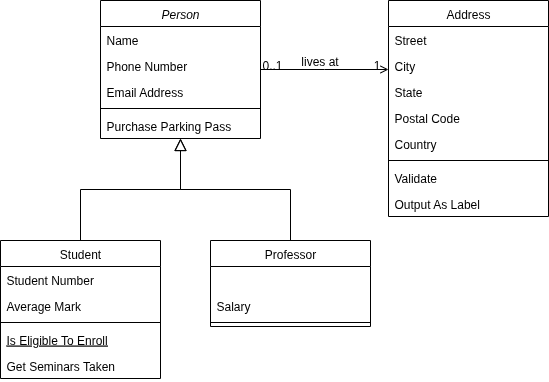

The diagram above was exported from draw.io. Its source (the exported page's mxGraphModel, read from the mxfile embedded in the PNG):
<mxGraphModel dx="1190" dy="784" grid="1" gridSize="10" guides="1" tooltips="1" connect="1" arrows="1" fold="1" page="1" pageScale="1" pageWidth="827" pageHeight="1169" math="0" shadow="0">
  <root>
    <mxCell id="WIyWlLk6GJQsqaUBKTNV-0" />
    <mxCell id="WIyWlLk6GJQsqaUBKTNV-1" parent="WIyWlLk6GJQsqaUBKTNV-0" />
    <mxCell id="zkfFHV4jXpPFQw0GAbJ--0" value="Person" style="swimlane;fontStyle=2;align=center;verticalAlign=top;childLayout=stackLayout;horizontal=1;startSize=26;horizontalStack=0;resizeParent=1;resizeLast=0;collapsible=1;marginBottom=0;rounded=0;shadow=0;strokeWidth=1;" parent="WIyWlLk6GJQsqaUBKTNV-1" vertex="1">
      <mxGeometry x="220" y="120" width="160" height="138" as="geometry">
        <mxRectangle x="230" y="140" width="160" height="26" as="alternateBounds" />
      </mxGeometry>
    </mxCell>
    <mxCell id="zkfFHV4jXpPFQw0GAbJ--1" value="Name" style="text;align=left;verticalAlign=top;spacingLeft=4;spacingRight=4;overflow=hidden;rotatable=0;points=[[0,0.5],[1,0.5]];portConstraint=eastwest;" parent="zkfFHV4jXpPFQw0GAbJ--0" vertex="1">
      <mxGeometry y="26" width="160" height="26" as="geometry" />
    </mxCell>
    <mxCell id="zkfFHV4jXpPFQw0GAbJ--2" value="Phone Number" style="text;align=left;verticalAlign=top;spacingLeft=4;spacingRight=4;overflow=hidden;rotatable=0;points=[[0,0.5],[1,0.5]];portConstraint=eastwest;rounded=0;shadow=0;html=0;" parent="zkfFHV4jXpPFQw0GAbJ--0" vertex="1">
      <mxGeometry y="52" width="160" height="26" as="geometry" />
    </mxCell>
    <mxCell id="zkfFHV4jXpPFQw0GAbJ--3" value="Email Address" style="text;align=left;verticalAlign=top;spacingLeft=4;spacingRight=4;overflow=hidden;rotatable=0;points=[[0,0.5],[1,0.5]];portConstraint=eastwest;rounded=0;shadow=0;html=0;" parent="zkfFHV4jXpPFQw0GAbJ--0" vertex="1">
      <mxGeometry y="78" width="160" height="26" as="geometry" />
    </mxCell>
    <mxCell id="zkfFHV4jXpPFQw0GAbJ--4" value="" style="line;html=1;strokeWidth=1;align=left;verticalAlign=middle;spacingTop=-1;spacingLeft=3;spacingRight=3;rotatable=0;labelPosition=right;points=[];portConstraint=eastwest;" parent="zkfFHV4jXpPFQw0GAbJ--0" vertex="1">
      <mxGeometry y="104" width="160" height="8" as="geometry" />
    </mxCell>
    <mxCell id="zkfFHV4jXpPFQw0GAbJ--5" value="Purchase Parking Pass" style="text;align=left;verticalAlign=top;spacingLeft=4;spacingRight=4;overflow=hidden;rotatable=0;points=[[0,0.5],[1,0.5]];portConstraint=eastwest;" parent="zkfFHV4jXpPFQw0GAbJ--0" vertex="1">
      <mxGeometry y="112" width="160" height="26" as="geometry" />
    </mxCell>
    <mxCell id="zkfFHV4jXpPFQw0GAbJ--6" value="Student" style="swimlane;fontStyle=0;align=center;verticalAlign=top;childLayout=stackLayout;horizontal=1;startSize=26;horizontalStack=0;resizeParent=1;resizeLast=0;collapsible=1;marginBottom=0;rounded=0;shadow=0;strokeWidth=1;" parent="WIyWlLk6GJQsqaUBKTNV-1" vertex="1">
      <mxGeometry x="120" y="360" width="160" height="138" as="geometry">
        <mxRectangle x="130" y="380" width="160" height="26" as="alternateBounds" />
      </mxGeometry>
    </mxCell>
    <mxCell id="zkfFHV4jXpPFQw0GAbJ--7" value="Student Number" style="text;align=left;verticalAlign=top;spacingLeft=4;spacingRight=4;overflow=hidden;rotatable=0;points=[[0,0.5],[1,0.5]];portConstraint=eastwest;" parent="zkfFHV4jXpPFQw0GAbJ--6" vertex="1">
      <mxGeometry y="26" width="160" height="26" as="geometry" />
    </mxCell>
    <mxCell id="zkfFHV4jXpPFQw0GAbJ--8" value="Average Mark" style="text;align=left;verticalAlign=top;spacingLeft=4;spacingRight=4;overflow=hidden;rotatable=0;points=[[0,0.5],[1,0.5]];portConstraint=eastwest;rounded=0;shadow=0;html=0;" parent="zkfFHV4jXpPFQw0GAbJ--6" vertex="1">
      <mxGeometry y="52" width="160" height="26" as="geometry" />
    </mxCell>
    <mxCell id="zkfFHV4jXpPFQw0GAbJ--9" value="" style="line;html=1;strokeWidth=1;align=left;verticalAlign=middle;spacingTop=-1;spacingLeft=3;spacingRight=3;rotatable=0;labelPosition=right;points=[];portConstraint=eastwest;" parent="zkfFHV4jXpPFQw0GAbJ--6" vertex="1">
      <mxGeometry y="78" width="160" height="8" as="geometry" />
    </mxCell>
    <mxCell id="zkfFHV4jXpPFQw0GAbJ--10" value="Is Eligible To Enroll" style="text;align=left;verticalAlign=top;spacingLeft=4;spacingRight=4;overflow=hidden;rotatable=0;points=[[0,0.5],[1,0.5]];portConstraint=eastwest;fontStyle=4" parent="zkfFHV4jXpPFQw0GAbJ--6" vertex="1">
      <mxGeometry y="86" width="160" height="26" as="geometry" />
    </mxCell>
    <mxCell id="zkfFHV4jXpPFQw0GAbJ--11" value="Get Seminars Taken" style="text;align=left;verticalAlign=top;spacingLeft=4;spacingRight=4;overflow=hidden;rotatable=0;points=[[0,0.5],[1,0.5]];portConstraint=eastwest;" parent="zkfFHV4jXpPFQw0GAbJ--6" vertex="1">
      <mxGeometry y="112" width="160" height="26" as="geometry" />
    </mxCell>
    <mxCell id="zkfFHV4jXpPFQw0GAbJ--12" value="" style="endArrow=block;endSize=10;endFill=0;shadow=0;strokeWidth=1;rounded=0;curved=0;edgeStyle=elbowEdgeStyle;elbow=vertical;" parent="WIyWlLk6GJQsqaUBKTNV-1" source="zkfFHV4jXpPFQw0GAbJ--6" target="zkfFHV4jXpPFQw0GAbJ--0" edge="1">
      <mxGeometry width="160" relative="1" as="geometry">
        <mxPoint x="200" y="203" as="sourcePoint" />
        <mxPoint x="200" y="203" as="targetPoint" />
      </mxGeometry>
    </mxCell>
    <mxCell id="zkfFHV4jXpPFQw0GAbJ--13" value="Professor" style="swimlane;fontStyle=0;align=center;verticalAlign=top;childLayout=stackLayout;horizontal=1;startSize=26;horizontalStack=0;resizeParent=1;resizeLast=0;collapsible=1;marginBottom=0;rounded=0;shadow=0;strokeWidth=1;" parent="WIyWlLk6GJQsqaUBKTNV-1" vertex="1">
      <mxGeometry x="330" y="360" width="160" height="86" as="geometry">
        <mxRectangle x="340" y="380" width="170" height="26" as="alternateBounds" />
      </mxGeometry>
    </mxCell>
    <mxCell id="J5bq9wlJNa5PVVbwR-0U-0" style="text;align=left;verticalAlign=top;spacingLeft=4;spacingRight=4;overflow=hidden;rotatable=0;points=[[0,0.5],[1,0.5]];portConstraint=eastwest;" vertex="1" parent="zkfFHV4jXpPFQw0GAbJ--13">
      <mxGeometry y="26" width="160" height="26" as="geometry" />
    </mxCell>
    <mxCell id="zkfFHV4jXpPFQw0GAbJ--14" value="Salary" style="text;align=left;verticalAlign=top;spacingLeft=4;spacingRight=4;overflow=hidden;rotatable=0;points=[[0,0.5],[1,0.5]];portConstraint=eastwest;" parent="zkfFHV4jXpPFQw0GAbJ--13" vertex="1">
      <mxGeometry y="52" width="160" height="26" as="geometry" />
    </mxCell>
    <mxCell id="zkfFHV4jXpPFQw0GAbJ--15" value="" style="line;html=1;strokeWidth=1;align=left;verticalAlign=middle;spacingTop=-1;spacingLeft=3;spacingRight=3;rotatable=0;labelPosition=right;points=[];portConstraint=eastwest;" parent="zkfFHV4jXpPFQw0GAbJ--13" vertex="1">
      <mxGeometry y="78" width="160" height="8" as="geometry" />
    </mxCell>
    <mxCell id="zkfFHV4jXpPFQw0GAbJ--16" value="" style="endArrow=block;endSize=10;endFill=0;shadow=0;strokeWidth=1;rounded=0;curved=0;edgeStyle=elbowEdgeStyle;elbow=vertical;" parent="WIyWlLk6GJQsqaUBKTNV-1" source="zkfFHV4jXpPFQw0GAbJ--13" target="zkfFHV4jXpPFQw0GAbJ--0" edge="1">
      <mxGeometry width="160" relative="1" as="geometry">
        <mxPoint x="210" y="373" as="sourcePoint" />
        <mxPoint x="310" y="271" as="targetPoint" />
      </mxGeometry>
    </mxCell>
    <mxCell id="zkfFHV4jXpPFQw0GAbJ--17" value="Address" style="swimlane;fontStyle=0;align=center;verticalAlign=top;childLayout=stackLayout;horizontal=1;startSize=26;horizontalStack=0;resizeParent=1;resizeLast=0;collapsible=1;marginBottom=0;rounded=0;shadow=0;strokeWidth=1;" parent="WIyWlLk6GJQsqaUBKTNV-1" vertex="1">
      <mxGeometry x="508" y="120" width="160" height="216" as="geometry">
        <mxRectangle x="550" y="140" width="160" height="26" as="alternateBounds" />
      </mxGeometry>
    </mxCell>
    <mxCell id="zkfFHV4jXpPFQw0GAbJ--18" value="Street" style="text;align=left;verticalAlign=top;spacingLeft=4;spacingRight=4;overflow=hidden;rotatable=0;points=[[0,0.5],[1,0.5]];portConstraint=eastwest;" parent="zkfFHV4jXpPFQw0GAbJ--17" vertex="1">
      <mxGeometry y="26" width="160" height="26" as="geometry" />
    </mxCell>
    <mxCell id="zkfFHV4jXpPFQw0GAbJ--19" value="City" style="text;align=left;verticalAlign=top;spacingLeft=4;spacingRight=4;overflow=hidden;rotatable=0;points=[[0,0.5],[1,0.5]];portConstraint=eastwest;rounded=0;shadow=0;html=0;" parent="zkfFHV4jXpPFQw0GAbJ--17" vertex="1">
      <mxGeometry y="52" width="160" height="26" as="geometry" />
    </mxCell>
    <mxCell id="zkfFHV4jXpPFQw0GAbJ--20" value="State" style="text;align=left;verticalAlign=top;spacingLeft=4;spacingRight=4;overflow=hidden;rotatable=0;points=[[0,0.5],[1,0.5]];portConstraint=eastwest;rounded=0;shadow=0;html=0;" parent="zkfFHV4jXpPFQw0GAbJ--17" vertex="1">
      <mxGeometry y="78" width="160" height="26" as="geometry" />
    </mxCell>
    <mxCell id="zkfFHV4jXpPFQw0GAbJ--21" value="Postal Code" style="text;align=left;verticalAlign=top;spacingLeft=4;spacingRight=4;overflow=hidden;rotatable=0;points=[[0,0.5],[1,0.5]];portConstraint=eastwest;rounded=0;shadow=0;html=0;" parent="zkfFHV4jXpPFQw0GAbJ--17" vertex="1">
      <mxGeometry y="104" width="160" height="26" as="geometry" />
    </mxCell>
    <mxCell id="zkfFHV4jXpPFQw0GAbJ--22" value="Country" style="text;align=left;verticalAlign=top;spacingLeft=4;spacingRight=4;overflow=hidden;rotatable=0;points=[[0,0.5],[1,0.5]];portConstraint=eastwest;rounded=0;shadow=0;html=0;" parent="zkfFHV4jXpPFQw0GAbJ--17" vertex="1">
      <mxGeometry y="130" width="160" height="26" as="geometry" />
    </mxCell>
    <mxCell id="zkfFHV4jXpPFQw0GAbJ--23" value="" style="line;html=1;strokeWidth=1;align=left;verticalAlign=middle;spacingTop=-1;spacingLeft=3;spacingRight=3;rotatable=0;labelPosition=right;points=[];portConstraint=eastwest;" parent="zkfFHV4jXpPFQw0GAbJ--17" vertex="1">
      <mxGeometry y="156" width="160" height="8" as="geometry" />
    </mxCell>
    <mxCell id="zkfFHV4jXpPFQw0GAbJ--24" value="Validate" style="text;align=left;verticalAlign=top;spacingLeft=4;spacingRight=4;overflow=hidden;rotatable=0;points=[[0,0.5],[1,0.5]];portConstraint=eastwest;" parent="zkfFHV4jXpPFQw0GAbJ--17" vertex="1">
      <mxGeometry y="164" width="160" height="26" as="geometry" />
    </mxCell>
    <mxCell id="zkfFHV4jXpPFQw0GAbJ--25" value="Output As Label" style="text;align=left;verticalAlign=top;spacingLeft=4;spacingRight=4;overflow=hidden;rotatable=0;points=[[0,0.5],[1,0.5]];portConstraint=eastwest;" parent="zkfFHV4jXpPFQw0GAbJ--17" vertex="1">
      <mxGeometry y="190" width="160" height="26" as="geometry" />
    </mxCell>
    <mxCell id="zkfFHV4jXpPFQw0GAbJ--26" value="" style="endArrow=open;shadow=0;strokeWidth=1;rounded=0;curved=0;endFill=1;edgeStyle=elbowEdgeStyle;elbow=vertical;" parent="WIyWlLk6GJQsqaUBKTNV-1" source="zkfFHV4jXpPFQw0GAbJ--0" target="zkfFHV4jXpPFQw0GAbJ--17" edge="1">
      <mxGeometry x="0.5" y="41" relative="1" as="geometry">
        <mxPoint x="380" y="192" as="sourcePoint" />
        <mxPoint x="540" y="192" as="targetPoint" />
        <mxPoint x="-40" y="32" as="offset" />
      </mxGeometry>
    </mxCell>
    <mxCell id="zkfFHV4jXpPFQw0GAbJ--27" value="0..1" style="resizable=0;align=left;verticalAlign=bottom;labelBackgroundColor=none;fontSize=12;" parent="zkfFHV4jXpPFQw0GAbJ--26" connectable="0" vertex="1">
      <mxGeometry x="-1" relative="1" as="geometry">
        <mxPoint y="4" as="offset" />
      </mxGeometry>
    </mxCell>
    <mxCell id="zkfFHV4jXpPFQw0GAbJ--28" value="1" style="resizable=0;align=right;verticalAlign=bottom;labelBackgroundColor=none;fontSize=12;" parent="zkfFHV4jXpPFQw0GAbJ--26" connectable="0" vertex="1">
      <mxGeometry x="1" relative="1" as="geometry">
        <mxPoint x="-7" y="4" as="offset" />
      </mxGeometry>
    </mxCell>
    <mxCell id="zkfFHV4jXpPFQw0GAbJ--29" value="lives at" style="text;html=1;resizable=0;points=[];;align=center;verticalAlign=middle;labelBackgroundColor=none;rounded=0;shadow=0;strokeWidth=1;fontSize=12;" parent="zkfFHV4jXpPFQw0GAbJ--26" vertex="1" connectable="0">
      <mxGeometry x="0.5" y="49" relative="1" as="geometry">
        <mxPoint x="-38" y="40" as="offset" />
      </mxGeometry>
    </mxCell>
  </root>
</mxGraphModel>